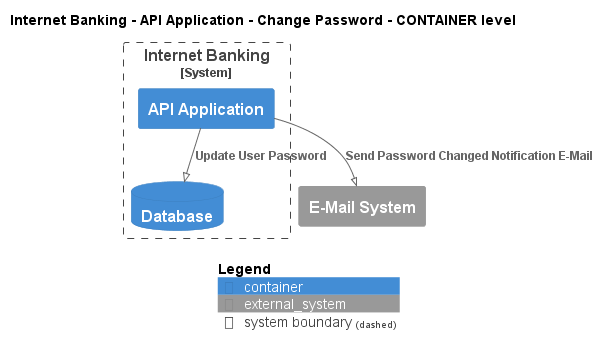

The diagram above was rendered by PlantUML. Its source (embedded in the PNG):
@startuml
!pragma layout smetana
!include ..\..\..\..\..\..\.c4s\C4_Container.puml

AddElementTag("state:new", $bgColor=green, $fontColor=#ffffff, $borderColor=green, $shadowing="False")
AddElementTag("state:changed", $bgColor=orange, $fontColor=#ffffff, $borderColor=orange, $shadowing="False")
AddElementTag("state:removed", $bgColor=red, $fontColor=#ffffff, $borderColor=red, $shadowing="False")

AddRelTag("state:new", $textColor=green, $lineColor=green)
AddRelTag("state:changed", $textColor=orange, $lineColor=orange)
AddRelTag("state:removed", $textColor=red, $lineColor=red)

SHOW_PERSON_PORTRAIT()
LAYOUT_TOP_DOWN()

skinparam linetype polyline

title Internet Banking - API Application - Change Password - CONTAINER level


System_Boundary(BigBankPlc.SoftwareSystems.InternetBanking, "Internet Banking") {
    Container(BigBankPlc.SoftwareSystems.InternetBanking.Containers.APIApplication, "API Application", "", "")
    ContainerDb(BigBankPlc.SoftwareSystems.InternetBanking.Containers.Database, "Database", "", "")
}
System_Ext(BigBankPlc.SoftwareSystems.EMailSystem, "E-Mail System", "")

Rel(BigBankPlc.SoftwareSystems.InternetBanking.Containers.APIApplication, BigBankPlc.SoftwareSystems.InternetBanking.Containers.Database, "Update User Password")
Rel(BigBankPlc.SoftwareSystems.InternetBanking.Containers.APIApplication, BigBankPlc.SoftwareSystems.EMailSystem, "Send Password Changed Notification E-Mail")


SHOW_LEGEND()
@enduml